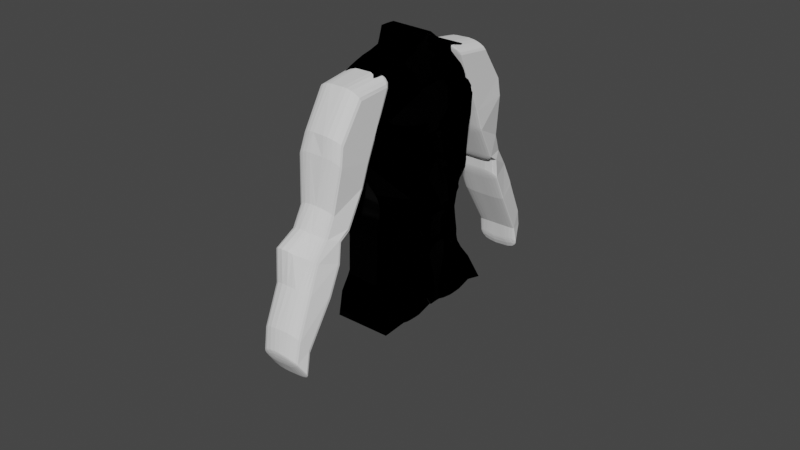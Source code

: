 # Source: PlayerModel_1.blend  (saved by Blender 3.1.7; exported with 4.5.12 LTS)
import bpy
from mathutils import Matrix  # noqa: F401  (used for matrix-valued properties, if any)

bpy.ops.wm.read_factory_settings(use_empty=True)
scene = bpy.context.scene
scene.name = 'Scene'

# ---- collections
col_collection = bpy.data.collections.new('Collection'); scene.collection.children.link(col_collection)

# ---- images (referenced by path relative to the original .blend; pixels are not part of the script)
import os
ASSET_DIR = os.environ.get("B2B_ASSET_DIR", "")  # directory of the original .blend (textures are referenced by path, not embedded)
HERE = os.path.dirname(os.path.abspath(__file__))  # packed textures are extracted next to this script under _unpacked/

def load_image(name, relpath, width, height, colorspace="sRGB"):
    """Load a texture the original file referenced (path relative to the .blend, or extracted next to this script)."""
    p = next((c for c in (os.path.join(HERE, relpath), os.path.join(ASSET_DIR, relpath)) if relpath and os.path.exists(c)), "")
    if p:
        img = bpy.data.images.load(p, check_existing=True)
        img.name = name
    else:  # same state as the original file: an image datablock whose file is absent (Cycles renders it pink)
        img = bpy.data.images.new(name, width, height)
        img.source = "FILE"
        img.filepath = "//" + (relpath or name)
    img.colorspace_settings.name = colorspace
    return img
img_normalmap_png = load_image('NormalMap.png', 'NormalMap.png', 1024, 1024, 'sRGB')
img_colormap_png = load_image('ColorMap.png', 'ColorMap.png', 1024, 1024, 'sRGB')

# ---- materials (node trees are filled in below, after node groups)
mat_material_001 = bpy.data.materials.new('Material.001')
mat_material_001.use_transparent_shadow = False

# ---- material node trees
mat_material_001.use_nodes = True; mat_material_001.node_tree.nodes.clear()
_N = mat_material_001.node_tree.nodes; _L = mat_material_001.node_tree.links
n0 = _N.new('ShaderNodeBsdfPrincipled'); n0.name = 'Principled BSDF'; n0.location = (10, 300)
n0.distribution = 'GGX'
n0.subsurface_method = 'RANDOM_WALK_SKIN'
n0.inputs[1].default_value = 0.3409
n0.inputs[2].default_value = 0.7091
n0.inputs[3].default_value = 1.45
n0.inputs[8].default_value = 1.0
n0.inputs[10].default_value = 1.0
n0.inputs[11].default_value = 3.391
n0.inputs[12].default_value = 0.7136
n0.inputs[13].default_value = 0.0
n0.inputs[14].default_value = (0.9341, 0.9341, 0.9341, 1.0)
n0.inputs[20].default_value = 0.0
n0.inputs[24].default_value = 0.02455
n0.inputs[27].default_value = (0.0, 0.0, 0.0, 1.0)
n0.inputs[28].default_value = 1.0
n1 = _N.new('ShaderNodeOutputMaterial'); n1.name = 'Material Output'; n1.location = (300, 300)
n2 = _N.new('ShaderNodeTexImage'); n2.name = 'Image Texture.001'; n2.location = (-768, 122)
n2.image = img_normalmap_png
n3 = _N.new('ShaderNodeNormalMap'); n3.name = 'Normal Map'; n3.location = (-439, -27)
n3.space = 'OBJECT'
n3.inputs[0].default_value = 3.4
n4 = _N.new('ShaderNodeTexImage'); n4.name = 'Image Texture'; n4.location = (-579, 370)
n4.image = img_colormap_png
n5 = _N.new('ShaderNodeMix'); n5.name = 'Mix'; n5.location = (-160, 180)
n5.data_type = 'RGBA'
n5.inputs[0].default_value = 1.0
n5.inputs[7].default_value = (0.0, 0.0, 0.0, 1.0)
_L.new(n0.outputs[0], n1.inputs[0])
_L.new(n2.outputs[0], n3.inputs[1])
_L.new(n3.outputs[0], n0.inputs[5])
_L.new(n4.outputs[0], n5.inputs[6])
_L.new(n5.outputs[2], n0.inputs[0])
n1.is_active_output = True

# ---- world
world_world = bpy.data.worlds.new('World'); scene.world = world_world
world_world.use_nodes = True; world_world.node_tree.nodes.clear()
_N = world_world.node_tree.nodes; _L = world_world.node_tree.links
n0 = _N.new('ShaderNodeOutputWorld'); n0.name = 'World Output'; n0.location = (300, 300)
n1 = _N.new('ShaderNodeBackground'); n1.name = 'Background'; n1.location = (10, 300)
n1.inputs[0].default_value = (0.05088, 0.05088, 0.05088, 1.0)
_L.new(n1.outputs[0], n0.inputs[0])
n0.is_active_output = True
world_world.color = (0.05088, 0.05088, 0.05088)
world_world.use_sun_shadow = False
world_world.sun_shadow_jitter_overblur = 0.0

# ---- meshes
me_plane_001 = bpy.data.meshes.new('Plane.001')
me_plane_001.from_pydata([(-1.499e-08, 0.0, 0.1994), (-1.571e-06, 1.0, 0.1997), (-1.048, 0.996, 0.231), (1.165, 1.13, 0.1994), (-1.297, 0.0001423, 0.1997), (1.165, 0.0, 0.1994), (-0.5038, 1.226, 0.1998), (-0.5038, 0.0, 0.1994), (-0.2557, 1.15, 0.2001), (-0.2556, 0.0, 0.1994), (-0.1278, 1.07, 0.2003), (-0.1278, 0.0, 0.1994), (-0.3835, 1.204, 0.2007), (-0.3835, 0.0, 0.1994), (-0.7533, 1.3, 0.2271), (-0.7519, 0.0, 0.1994), (-0.6316, 1.253, 0.2009), (-0.6316, 0.0, 0.1994), (-0.8771, 1.327, 0.2466), (-0.8797, 1.043e-07, 0.1994), (0.5, 0.0, 0.1994), (0.5, 0.9074, 0.2142), (0.25, 0.0, 0.1994), (0.25, 0.9168, 0.1994), (0.125, 0.0, 0.1994), (0.125, 0.957, 0.1994), (0.375, 0.0, 0.1994), (0.375, 0.8943, 0.2029), (0.75, 0.0, 0.1994), (0.75, 0.9387, 0.2169), (0.625, 0.0, 0.1994), (0.625, 0.9239, 0.2235), (0.875, 0.0, 0.1994), (0.8751, 1.0, 0.2026), (-0.8159, 1.325, 0.2415), (-0.8158, 0.0, 0.1994), (-0.6934, 1.279, 0.2108), (-0.6917, 0.0, 0.1994), (-0.5677, 1.236, 0.1995), (-0.5677, 0.0, 0.1994), (-0.4436, 1.226, 0.2002), (-0.4436, 0.0, 0.1994), (-0.3232, 1.188, 0.2005), (-0.3233, 0.0, 0.1994), (-0.1917, 1.102, 0.2), (-0.1917, 0.0, 0.1994), (-0.06391, 1.022, 0.2003), (-0.06391, 0.0, 0.1994), (0.0625, 0.0, 0.1994), (0.0625, 0.9839, 0.1994), (0.1875, 0.0, 0.1994), (0.1875, 0.9353, 0.1994), (0.3125, 0.0, 0.1994), (0.3125, 0.9055, 0.2001), (0.4375, 0.0, 0.1994), (0.4375, 0.8944, 0.2079), (0.5625, 0.0, 0.1994), (0.5625, 0.915, 0.2197), (0.6875, 0.0, 0.1994), (0.6875, 0.9442, 0.2221), (0.8125, 0.0, 0.1994), (0.8125, 0.9593, 0.2091), (0.9375, 0.0, 0.1994), (0.9414, 1.058, 0.1996), (1.165, 0.5, 0.1994), (-1.157, 0.501, 0.2409), (-1.233, 0.3055, 0.2391), (1.165, 0.25, 0.1994), (1.165, 0.75, 0.1994), (-1.102, 0.7496, 0.2281), (-0.9282, 1.303, 0.2458), (-0.9398, 9.905e-05, 0.2001), (1.165, 0.875, 0.1995), (-1.08, 0.8678, 0.2301), (-1.127, 0.625, 0.2293), (1.165, 0.625, 0.1994), (1.165, 0.375, 0.1994), (-1.196, 0.3872, 0.2537), (-1.296, 0.1253, 0.201), (1.165, 0.125, 0.1994), (-0.9937, 1.153, 0.2326), (-1.118, 5.311e-09, 0.201), (-0.9665, 1.23, 0.2401), (-1.029, 1.233e-06, 0.2015), (1.165, 0.9375, 0.1994), (-1.063, 0.9367, 0.2314), (-1.022, 1.072, 0.229), (-1.214, 1.774e-07, 0.2001), (-1.008, 1.112, 0.2298), (-1.166, 2.855e-08, 0.2004), (-0.9801, 1.191, 0.2361), (-1.074, 4.569e-08, 0.2016), (-1.035, 1.035, 0.2296), (-1.255, 1.327e-06, 0.1999), (-0.9515, 1.268, 0.2435), (-0.9844, 1.539e-05, 0.2009), (0.0625, -9.789e-11, 0.338), (-1.432e-07, -8.757e-11, 0.338), (1.165, 0.9477, 0.4837), (1.165, 1.129, 0.5088), (-1.035, 1.034, 0.3783), (-1.048, 0.9917, 0.3916), (-1.284, 0.1347, 0.4251), (-1.29, 0.01713, 0.4528), (0.06246, 0.9821, 0.4348), (-0.0002753, 1.002, 0.4348), (-1.255, 0.001697, 0.4456), (-0.4431, 1.219, 0.3971), (-0.5002, 1.213, 0.3993), (-0.4429, 0.00353, 0.4987), (-0.5038, 1.765e-06, 0.338), (-0.1919, 1.105, 0.3914), (-0.2563, 1.147, 0.3776), (-0.1917, 2.152e-05, 0.3386), (-0.2546, 0.00126, 0.3422), (-0.06394, 1.027, 0.4279), (-0.1278, 1.067, 0.4137), (-0.06391, 1.941e-09, 0.3381), (-0.1278, 3.106e-07, 0.3382), (-0.3213, 1.181, 0.3758), (-0.383, 1.203, 0.3835), (-0.327, 0.007224, 0.4496), (-0.3837, 0.0005323, 0.472), (-0.741, 1.081, 0.4148), (-0.7628, 1.27, 0.3951), (-0.6917, -9.789e-11, 0.338), (-0.7519, -9.733e-11, 0.338), (-0.5447, 1.141, 0.4204), (-0.6379, 1.187, 0.4027), (-0.5677, -9.789e-11, 0.338), (-0.6316, -9.789e-11, 0.338), (-0.8169, 1.319, 0.3852), (-0.8756, 1.324, 0.3766), (-0.8158, 3.429e-06, 0.3386), (-0.8794, 0.001, 0.3448), (0.5625, -9.789e-11, 0.338), (0.5, 0.00107, 0.5078), (0.5625, 0.9154, 0.3961), (0.5, 0.907, 0.3943), (0.3125, -9.789e-11, 0.338), (0.25, -9.789e-11, 0.338), (0.3125, 0.9064, 0.3946), (0.25, 0.919, 0.3988), (0.1875, 4.616e-09, 0.5092), (0.1251, 0.0004132, 0.5086), (0.1875, 0.9365, 0.4084), (0.125, 0.9579, 0.4238), (0.4377, 1.9e-06, 0.5081), (0.375, -9.789e-11, 0.338), (0.4375, 0.8981, 0.3925), (0.375, 0.8977, 0.3931), (0.8125, -9.789e-11, 0.338), (0.75, -9.789e-11, 0.338), (0.813, 0.9658, 0.4012), (0.75, 0.9447, 0.399), (0.6875, -9.789e-11, 0.338), (0.625, -9.789e-11, 0.338), (0.6875, 0.94, 0.3994), (0.625, 0.9258, 0.3984), (0.9375, -9.789e-11, 0.338), (0.875, -9.789e-11, 0.338), (0.9656, 1.061, 0.4506), (0.8792, 1.005, 0.4152), (1.162, 0.009927, 0.4849), (1.165, 0.375, 0.5091), (1.165, 0.5, 0.5092), (-1.128, 0.6255, 0.3992), (-1.159, 0.5041, 0.3924), (-1.196, 0.3908, 0.3929), (-1.237, 0.2847, 0.3996), (1.165, 0.1255, 0.4795), (1.165, 0.25, 0.5005), (1.165, 0.625, 0.507), (1.165, 0.7498, 0.4907), (-1.081, 0.8599, 0.4174), (-1.103, 0.7479, 0.4117), (-0.9246, 1.302, 0.3763), (-0.9315, 0.04993, 0.4639), (1.165, 0.8696, 0.4786), (-1.063, 0.9338, 0.4074), (-0.9801, 1.191, 0.3705), (-0.9939, 1.152, 0.3679), (-1.074, 1.611e-05, 0.4235), (-1.119, 1.977e-06, 0.4206), (-0.9501, 1.267, 0.3743), (-0.9662, 1.23, 0.3727), (-0.9837, 0.004521, 0.4434), (-1.029, 0.0003319, 0.4306), (-1.008, 1.112, 0.366), (-1.022, 1.072, 0.3696), (-1.166, 1.549e-05, 0.4242), (-1.213, 0.0001662, 0.4335), (-0.8491, 0.5577, 0.4725), (-0.458, 0.1776, 0.3406), (-0.4191, 0.5673, 0.489), (-0.472, 0.8807, 0.4856), (-0.4096, 0.1578, 0.5151), (-0.3755, 0.3654, 0.5195), (-0.376, 0.5168, 0.5148), (-0.2669, 0.07166, 0.4799), (-0.178, 0.2615, 0.5252), (-0.05142, 0.391, 0.5359), (0.08571, 0.4126, 0.533), (0.156, 0.2683, 0.5241), (0.2352, -9.789e-11, 0.5092), (0.4193, 0.000268, 0.5089), (0.257, 0.3241, 0.5144), (0.3266, 0.4017, 0.515), (0.3919, 0.3343, 0.5145), (0.4045, 0.1351, 0.5109), (1.118, 0.01365, 0.4985), (0.5272, 0.243, 0.5224), (0.6145, 0.3432, 0.5277), (0.7354, 0.3659, 0.528), (0.8747, 0.3345, 0.5248), (1.015, 0.2525, 0.5214), (1.111, 0.1426, 0.5164), (0.5625, 2.877e-05, 0.5311), (0.5003, 0.001882, 0.5346), (0.8125, 1.29e-08, 0.5228), (0.75, 4.257e-11, 0.5264), (0.6875, 6.237e-09, 0.5274), (0.625, 5.5e-07, 0.5282), (0.9556, 0.001326, 0.5008), (0.8757, 1.653e-05, 0.5144), (1.107, 0.02026, 0.5236), (0.5276, 0.2423, 0.521), (0.6146, 0.3428, 0.5158), (0.7354, 0.3656, 0.5155), (0.8745, 0.3337, 0.5184), (1.014, 0.252, 0.5214), (1.108, 0.1428, 0.5246), (0.3125, -9.789e-11, 0.5249), (0.25, -9.789e-11, 0.5249), (0.4192, 0.0003332, 0.5248), (0.375, 5.674e-08, 0.5247), (0.2352, -9.789e-11, 0.5249), (0.2573, 0.3224, 0.5196), (0.3265, 0.4017, 0.5191), (0.3917, 0.3341, 0.5195), (0.4046, 0.1354, 0.5231), (0.0625, 1.613e-05, 0.5595), (-9.297e-05, 6.029e-07, 0.5472), (-0.1896, 0.002384, 0.4804), (-0.2412, 0.01814, 0.4811), (-0.06391, 1.043e-05, 0.5227), (-0.1276, 0.0002159, 0.4962), (0.1249, 0.001192, 0.5642), (-0.2448, 0.1002, 0.5098), (-0.1741, 0.2672, 0.5273), (-0.05075, 0.3919, 0.533), (0.0862, 0.4134, 0.5401), (0.1568, 0.2692, 0.5499), (-0.4446, 0.005282, 0.5224), (-0.5032, 0.0009466, 0.5231), (-0.457, 0.1985, 0.4977), (-0.4104, 0.4651, 0.5004), (-0.4099, 0.1574, 0.5164), (-0.3757, 0.361, 0.5113), (-0.3751, 0.4937, 0.5077), (-0.6917, -9.789e-11, 0.5135), (-0.7519, -9.41e-12, 0.5134), (-0.5519, 1.062, 0.4441), (-0.6454, 1.104, 0.4391), (-0.5677, -9.789e-11, 0.5135), (-0.6316, -9.789e-11, 0.5135), (-0.8158, 8.778e-06, 0.5107), (-0.8791, 0.001793, 0.5027), (-0.7525, 0.9455, 0.448), (-0.5038, 0.0008099, 0.5125), (-0.925, 0.06132, 0.502), (-0.8512, 0.5278, 0.4704), (-0.4593, 0.2087, 0.4855), (-0.4379, 0.5771, 0.4824), (-0.4767, 0.866, 0.4712)], [], [(48, 0, 47, 11, 45, 9, 43, 13, 41, 7, 39, 17, 37, 15, 35, 19, 71, 95, 83, 91, 81, 89, 87, 93, 4, 78, 66, 77, 65, 74, 69, 73, 85, 2, 92, 86, 88, 80, 90, 82, 94, 70, 18, 34, 14, 36, 16, 38, 6, 40, 12, 42, 8, 44, 10, 46, 1, 49, 25, 51, 23, 53, 27, 55, 21, 57, 31, 59, 29, 61, 33, 63, 3, 84, 72, 68, 75, 64, 76, 67, 79, 5, 62, 32, 60, 28, 58, 30, 56, 20, 54, 26, 52, 22, 50, 24), (96, 144, 247, 241), (73, 69, 175, 174), (43, 9, 114, 199, 121), (17, 39, 129, 130), (18, 70, 176, 132), (10, 44, 111, 116), (34, 18, 132, 131), (71, 19, 134, 177), (45, 11, 118, 113), (19, 35, 133, 134), (68, 72, 178, 173), (1, 46, 115, 105), (20, 56, 135, 136), (85, 73, 174, 179), (47, 0, 97, 117), (57, 21, 138, 137), (69, 74, 166, 175), (48, 24, 144, 96), (22, 52, 139, 140), (64, 75, 172, 165), (25, 49, 104, 146), (53, 23, 142, 141), (67, 76, 164, 171), (50, 22, 140, 204, 143), (24, 50, 143, 144), (65, 77, 168, 167), (23, 51, 145, 142), (51, 25, 146, 145), (66, 78, 102, 169), (52, 26, 148, 139), (26, 54, 147, 205, 148), (0, 48, 96, 97), (5, 79, 170, 163), (27, 53, 141, 150), (55, 27, 150, 149), (84, 3, 99, 98), (90, 80, 181, 180), (54, 20, 136, 147), (28, 60, 151, 152), (92, 2, 101, 100), (81, 91, 182, 183), (21, 55, 149, 138), (61, 29, 154, 153), (78, 4, 103, 102), (94, 82, 185, 184), (56, 30, 156, 135), (30, 58, 155, 156), (49, 1, 105, 104), (83, 95, 186, 187), (31, 57, 137, 158), (59, 31, 158, 157), (4, 93, 106, 103), (72, 84, 98, 178), (58, 28, 152, 155), (32, 62, 159, 160), (40, 6, 108, 107), (2, 85, 179, 101), (29, 59, 157, 154), (63, 33, 162, 161), (7, 41, 109, 110), (88, 86, 189, 188), (60, 32, 160, 151), (14, 34, 131, 124), (44, 8, 112, 111), (87, 89, 190, 191), (33, 61, 153, 162), (35, 15, 126, 133), (9, 45, 113, 114), (80, 88, 188, 181), (62, 5, 163, 210, 159), (16, 36, 123, 128), (46, 10, 116, 115), (89, 81, 183, 190), (3, 63, 161, 99), (37, 17, 130, 125), (11, 47, 117, 118), (82, 90, 180, 185), (76, 64, 165, 164), (6, 38, 127, 108), (42, 12, 120, 119), (91, 83, 187, 182), (74, 65, 167, 166), (39, 7, 110, 129), (13, 43, 121, 122), (86, 92, 100, 189), (77, 66, 169, 168), (12, 40, 107, 120), (36, 14, 124, 123), (93, 87, 191, 106), (79, 67, 171, 170), (41, 13, 122, 109), (15, 37, 125, 126), (70, 94, 184, 176), (75, 68, 173, 172), (8, 42, 119, 112), (38, 16, 128, 127), (95, 71, 177, 186), (177, 192, 123, 124, 131, 132, 176, 184, 185, 180, 181, 188, 189, 100, 101, 179, 174, 175, 166, 167, 168, 169, 102, 103, 106, 191, 190, 183, 182, 187, 186), (192, 177, 270, 271), (198, 194, 256, 259), (199, 200, 201, 202, 203, 144, 143, 204, 206, 207, 208, 209, 205, 147, 136, 211, 212, 213, 214, 215, 216, 210, 163, 170, 171, 164, 165, 172, 173, 178, 98, 99, 161, 162, 153, 154, 157, 158, 137, 138, 149, 150, 141, 142, 145, 146, 104, 105, 115, 116, 111, 112, 119, 120, 107, 108, 127, 195, 194, 198, 197, 196, 109, 122, 121), (204, 140, 233, 236), (210, 216, 231, 225), (225, 231, 230, 229, 228, 227, 226, 218, 217, 222, 221, 220, 219, 224, 223), (156, 155, 221, 222), (151, 160, 224, 219), (211, 136, 218, 226), (212, 211, 226, 227), (160, 159, 223, 224), (159, 210, 225, 223), (213, 212, 227, 228), (135, 156, 222, 217), (214, 213, 228, 229), (136, 135, 217, 218), (215, 214, 229, 230), (152, 151, 219, 220), (155, 152, 220, 221), (216, 215, 230, 231), (234, 240, 239, 238, 237, 236, 233, 232, 235), (139, 148, 235, 232), (208, 207, 238, 239), (140, 139, 232, 233), (148, 205, 234, 235), (209, 208, 239, 240), (206, 204, 236, 237), (205, 209, 240, 234), (207, 206, 237, 238), (241, 247, 252, 251, 250, 249, 248, 244, 243, 246, 245, 242), (118, 117, 245, 246), (113, 118, 246, 243), (202, 201, 250, 251), (199, 114, 244, 248), (203, 202, 251, 252), (114, 113, 243, 244), (200, 199, 248, 249), (117, 97, 242, 245), (144, 203, 252, 247), (97, 96, 241, 242), (201, 200, 249, 250), (253, 257, 258, 259, 256, 255, 254), (196, 197, 258, 257), (194, 193, 255, 256), (197, 198, 259, 258), (109, 196, 257, 253), (110, 109, 253, 254), (193, 110, 254, 255), (269, 272, 273, 274, 262, 263, 268, 271, 270, 267, 266, 261, 260, 265, 264), (125, 130, 265, 260), (126, 125, 260, 261), (123, 192, 271, 268), (127, 128, 263, 262), (110, 193, 272, 269), (129, 110, 269, 264), (130, 129, 264, 265), (193, 194, 273, 272), (194, 195, 274, 273), (134, 133, 266, 267), (177, 134, 267, 270), (195, 127, 262, 274), (133, 126, 261, 266), (128, 123, 268, 263)])
me_plane_001.polygons.foreach_set('use_smooth', [True] * 162)
_uv = me_plane_001.uv_layers.new(name='UVMap')
_uv.uv.foreach_set('vector', [7.218e-05, 0.4039, 6.866e-05, 0.3853, 6.506e-05, 0.3663, 6.146e-05, 0.3473, 5.785e-05, 0.3283, 5.425e-05, 0.3093, 5.044e-05, 0.2892, 4.705e-05, 0.2714, 4.366e-05, 0.2535, 4.027e-05, 0.2356, 3.666e-05, 0.2166, 3.307e-05, 0.1976, 2.967e-05, 0.1797, 2.629e-05, 0.1619, 2.269e-05, 0.1429, 1.92e-05, 0.1239, 4.758e-05, 0.106, 2.313e-05, 0.09275, 1.852e-05, 0.07949, 1.577e-05, 0.06624, 1.137e-05, 0.05298, 6.519e-06, 0.03872, 2.746e-06, 0.02446, 0.0, 0.01222, 3.885e-05, 0.0, 0.03725, 9.251e-05, 0.09094, 0.01857, 0.1153, 0.02972, 0.149, 0.04136, 0.1859, 0.05034, 0.2229, 0.05754, 0.258, 0.06432, 0.2785, 0.06923, 0.2961, 0.07379, 0.3077, 0.07763, 0.3186, 0.08141, 0.3306, 0.08561, 0.3427, 0.08984, 0.3542, 0.09386, 0.3656, 0.09789, 0.3769, 0.1023, 0.3874, 0.1093, 0.3947, 0.1244, 0.3941, 0.1427, 0.3865, 0.1613, 0.3802, 0.1792, 0.3723, 0.1976, 0.3675, 0.2166, 0.3643, 0.2356, 0.3643, 0.2535, 0.358, 0.2714, 0.3531, 0.2892, 0.342, 0.3093, 0.3276, 0.3283, 0.318, 0.3473, 0.3037, 0.3663, 0.2973, 0.3853, 0.2925, 0.4039, 0.2845, 0.4225, 0.278, 0.441, 0.2726, 0.4596, 0.2692, 0.4782, 0.2659, 0.4967, 0.2659, 0.5153, 0.2698, 0.5338, 0.2721, 0.5524, 0.2748, 0.5709, 0.2808, 0.5895, 0.2792, 0.6081, 0.2853, 0.6267, 0.2974, 0.6454, 0.3147, 0.6651, 0.3358, 0.7316, 0.2788, 0.7316, 0.2602, 0.7316, 0.223, 0.7316, 0.1859, 0.7316, 0.1487, 0.7316, 0.1116, 0.7316, 0.07443, 0.7316, 0.03728, 0.7316, 0.0001344, 0.7316, 0.0001215, 0.6639, 0.000118, 0.6454, 0.0001145, 0.6268, 0.0001109, 0.6082, 0.0001074, 0.5896, 0.0001039, 0.5711, 0.0001004, 0.5525, 9.684e-05, 0.5339, 9.332e-05, 0.5153, 8.98e-05, 0.4968, 8.627e-05, 0.4782, 8.275e-05, 0.4596, 7.923e-05, 0.441, 7.571e-05, 0.4225, 0.8295, 0.4039, 0.7818, 0.4225, 0.7591, 0.4225, 0.7604, 0.4039, 0.8906, 0.7473, 0.8886, 0.7116, 0.9414, 0.709, 0.9445, 0.7428, 0.8707, 0.2893, 0.8707, 0.3094, 0.8283, 0.3097, 0.7902, 0.3059, 0.7993, 0.2882, 0.8707, 0.1976, 0.8707, 0.2166, 0.8295, 0.2166, 0.8295, 0.1976, 0.7665, 0.8354, 0.7672, 0.8207, 0.8042, 0.8235, 0.8034, 0.8377, 0.9377, 0.3002, 0.9379, 0.3197, 0.8841, 0.3195, 0.8773, 0.2999, 0.7641, 0.8535, 0.7665, 0.8354, 0.8034, 0.8377, 0.8052, 0.8553, 0.8705, 0.106, 0.8707, 0.1239, 0.8275, 0.124, 0.7936, 0.1084, 0.8707, 0.3284, 0.8707, 0.3474, 0.8295, 0.3474, 0.8293, 0.3284, 0.8707, 0.1239, 0.8707, 0.1429, 0.8294, 0.1429, 0.8275, 0.124, 0.721, 0.7311, 0.721, 0.7682, 0.6411, 0.7667, 0.6375, 0.7311, 0.9376, 0.2611, 0.9374, 0.2805, 0.8729, 0.2802, 0.8707, 0.2609, 0.8707, 0.534, 0.8707, 0.5525, 0.8295, 0.5525, 0.7821, 0.534, 0.8918, 0.7683, 0.8906, 0.7473, 0.9445, 0.7428, 0.9424, 0.7654, 0.8707, 0.3664, 0.8707, 0.3854, 0.8295, 0.3854, 0.8295, 0.3664, 0.932, 0.0928, 0.9335, 0.1112, 0.883, 0.111, 0.8827, 0.09255, 0.8886, 0.7116, 0.8875, 0.674, 0.9363, 0.672, 0.9414, 0.709, 0.8707, 0.4039, 0.8707, 0.4225, 0.7818, 0.4225, 0.8295, 0.4039, 0.8707, 0.4597, 0.8707, 0.4782, 0.8295, 0.4782, 0.8295, 0.4597, 0.721, 0.6568, 0.721, 0.694, 0.6327, 0.694, 0.632, 0.6569, 0.9376, 0.2233, 0.9377, 0.2423, 0.8707, 0.242, 0.8739, 0.223, 0.9373, 0.1669, 0.9375, 0.1856, 0.8813, 0.1854, 0.8826, 0.1666, 0.721, 0.5825, 0.721, 0.6197, 0.632, 0.6198, 0.6346, 0.5826, 0.8707, 0.4411, 0.8707, 0.4597, 0.8295, 0.4597, 0.7817, 0.4553, 0.7817, 0.4411, 0.8707, 0.4225, 0.8707, 0.4411, 0.7817, 0.4411, 0.7818, 0.4225, 0.8894, 0.6359, 0.8916, 0.6002, 0.9314, 0.5995, 0.9327, 0.6349, 0.9375, 0.1856, 0.9375, 0.2044, 0.8784, 0.2042, 0.8813, 0.1854, 0.9375, 0.2044, 0.9376, 0.2233, 0.8739, 0.223, 0.8784, 0.2042, 0.8861, 0.5741, 0.8723, 0.5181, 0.9374, 0.519, 0.9318, 0.5659, 0.8707, 0.4782, 0.8707, 0.4968, 0.8295, 0.4968, 0.8295, 0.4782, 0.8707, 0.4968, 0.8707, 0.5154, 0.782, 0.5154, 0.7817, 0.51, 0.8295, 0.4968, 0.8707, 0.3854, 0.8707, 0.4039, 0.8295, 0.4039, 0.8295, 0.3854, 0.721, 0.5083, 0.721, 0.5454, 0.6408, 0.5456, 0.6392, 0.5113, 0.9365, 0.1481, 0.9373, 0.1669, 0.8826, 0.1666, 0.883, 0.1479, 0.9352, 0.1296, 0.9365, 0.1481, 0.883, 0.1479, 0.8833, 0.1294, 0.721, 0.7868, 0.721, 0.8439, 0.6321, 0.8439, 0.6396, 0.7899, 0.8966, 0.8476, 0.8951, 0.8355, 0.9336, 0.8338, 0.9349, 0.846, 0.8707, 0.5154, 0.8707, 0.534, 0.7821, 0.534, 0.782, 0.5154, 0.8707, 0.6083, 0.8707, 0.6269, 0.8295, 0.6269, 0.8295, 0.6083, 0.8925, 0.7987, 0.8924, 0.7865, 0.9384, 0.7834, 0.935, 0.7967, 0.8702, 0.053, 0.8701, 0.06626, 0.8057, 0.06623, 0.8066, 0.0528, 0.9335, 0.1112, 0.9352, 0.1296, 0.8833, 0.1294, 0.883, 0.111, 0.936, 0.01933, 0.9334, 0.03754, 0.8824, 0.03737, 0.882, 0.01902, 0.8723, 0.5181, 0.8707, 0.4821, 0.9445, 0.4844, 0.9374, 0.519, 0.8999, 0.8716, 0.8983, 0.8596, 0.9361, 0.8581, 0.9371, 0.87, 0.8707, 0.5525, 0.8707, 0.5711, 0.8295, 0.5711, 0.8295, 0.5525, 0.8707, 0.5711, 0.8707, 0.5897, 0.8295, 0.5897, 0.8295, 0.5711, 0.9377, 0.2423, 0.9376, 0.2611, 0.8707, 0.2609, 0.8707, 0.242, 0.8701, 0.07951, 0.8703, 0.09277, 0.7998, 0.09298, 0.8036, 0.07953, 0.9311, 0.07439, 0.932, 0.0928, 0.8827, 0.09255, 0.8822, 0.07417, 0.9318, 0.05617, 0.9311, 0.07439, 0.8822, 0.07417, 0.8821, 0.05585, 0.8706, 0.0, 0.8706, 0.01222, 0.7991, 0.01244, 0.797, 0.001886, 0.721, 0.7682, 0.721, 0.7868, 0.6396, 0.7899, 0.6411, 0.7667, 0.8707, 0.5897, 0.8707, 0.6083, 0.8295, 0.6083, 0.8295, 0.5897, 0.8707, 0.6454, 0.8707, 0.664, 0.8295, 0.664, 0.8295, 0.6454, 0.9383, 0.3964, 0.9383, 0.4143, 0.882, 0.4127, 0.8828, 0.3959, 0.8924, 0.7865, 0.8918, 0.7683, 0.9424, 0.7654, 0.9384, 0.7834, 0.9334, 0.03754, 0.9318, 0.05617, 0.8821, 0.05585, 0.8824, 0.03737, 0.869, 0.8875, 0.8475, 0.8879, 0.8471, 0.8277, 0.869, 0.8157, 0.8707, 0.2356, 0.8707, 0.2535, 0.7848, 0.2537, 0.8295, 0.2356, 0.8937, 0.8228, 0.8929, 0.8102, 0.933, 0.8088, 0.9325, 0.8213, 0.8707, 0.6269, 0.8707, 0.6454, 0.8295, 0.6454, 0.8295, 0.6269, 0.7591, 0.8723, 0.7641, 0.8535, 0.8052, 0.8553, 0.8076, 0.8723, 0.9379, 0.3197, 0.9381, 0.3394, 0.8884, 0.3393, 0.8841, 0.3195, 0.8705, 0.02446, 0.8704, 0.03873, 0.8055, 0.03876, 0.8028, 0.02485, 0.9384, 0.001438, 0.936, 0.01933, 0.882, 0.01902, 0.8783, 0.0, 0.8707, 0.1429, 0.8707, 0.1619, 0.8295, 0.1619, 0.8294, 0.1429, 0.8707, 0.3094, 0.8707, 0.3284, 0.8293, 0.3284, 0.8283, 0.3097, 0.8951, 0.8355, 0.8937, 0.8228, 0.9325, 0.8213, 0.9336, 0.8338, 0.8707, 0.664, 0.8707, 0.7317, 0.7888, 0.7308, 0.7848, 0.7175, 0.8295, 0.664, 0.938, 0.4527, 0.9351, 0.4714, 0.8745, 0.4821, 0.8775, 0.4532, 0.9374, 0.2805, 0.9377, 0.3002, 0.8773, 0.2999, 0.8729, 0.2802, 0.8704, 0.03873, 0.8702, 0.053, 0.8066, 0.0528, 0.8055, 0.03876, 0.8244, 0.8207, 0.7591, 0.8207, 0.7654, 0.749, 0.8233, 0.7317, 0.8707, 0.1798, 0.8707, 0.1976, 0.8295, 0.1976, 0.8295, 0.1798, 0.8707, 0.3474, 0.8707, 0.3664, 0.8295, 0.3664, 0.8295, 0.3474, 0.8983, 0.8596, 0.8966, 0.8476, 0.9349, 0.846, 0.9361, 0.8581, 0.721, 0.6197, 0.721, 0.6568, 0.632, 0.6569, 0.632, 0.6198, 0.9383, 0.4143, 0.9384, 0.4334, 0.8751, 0.4248, 0.882, 0.4127, 0.9382, 0.3601, 0.9381, 0.3782, 0.8868, 0.3778, 0.889, 0.3592, 0.8701, 0.06626, 0.8701, 0.07951, 0.8036, 0.07953, 0.8057, 0.06623, 0.8875, 0.674, 0.8894, 0.6359, 0.9327, 0.6349, 0.9363, 0.672, 0.8707, 0.2166, 0.8707, 0.2356, 0.8295, 0.2356, 0.8295, 0.2166, 0.8707, 0.2714, 0.8707, 0.2893, 0.7993, 0.2882, 0.7927, 0.2713, 0.8929, 0.8102, 0.8925, 0.7987, 0.935, 0.7967, 0.933, 0.8088, 0.8916, 0.6002, 0.8861, 0.5741, 0.9318, 0.5659, 0.9314, 0.5995, 0.9381, 0.3782, 0.9383, 0.3964, 0.8828, 0.3959, 0.8868, 0.3778, 0.8601, 0.8155, 0.8522, 0.8157, 0.8244, 0.7751, 0.8601, 0.7317, 0.8706, 0.01222, 0.8705, 0.02446, 0.8028, 0.02485, 0.7991, 0.01244, 0.721, 0.5454, 0.721, 0.5825, 0.6346, 0.5826, 0.6408, 0.5456, 0.8707, 0.2535, 0.8707, 0.2714, 0.7927, 0.2713, 0.7848, 0.2537, 0.8707, 0.1619, 0.8707, 0.1798, 0.8295, 0.1798, 0.8295, 0.1619, 0.9012, 0.8834, 0.8999, 0.8716, 0.9371, 0.87, 0.9384, 0.8817, 0.721, 0.694, 0.721, 0.7311, 0.6375, 0.7311, 0.6327, 0.694, 0.9381, 0.3394, 0.9382, 0.3601, 0.889, 0.3592, 0.8884, 0.3393, 0.9384, 0.4334, 0.938, 0.4527, 0.8775, 0.4532, 0.8751, 0.4248, 0.8703, 0.09277, 0.8705, 0.106, 0.7936, 0.1084, 0.7998, 0.09298, 0.632, 0.5396, 0.6298, 0.6919, 0.632, 0.8516, 0.6152, 0.9059, 0.5966, 0.9173, 0.579, 0.9157, 0.5659, 0.9066, 0.5602, 0.8952, 0.5574, 0.8834, 0.5553, 0.8715, 0.5532, 0.8594, 0.5512, 0.847, 0.5493, 0.8346, 0.5478, 0.8225, 0.5466, 0.8092, 0.5457, 0.7912, 0.5449, 0.7685, 0.544, 0.7348, 0.5426, 0.6979, 0.5398, 0.661, 0.5348, 0.6259, 0.5287, 0.5926, 0.5237, 0.5458, 0.5291, 0.5107, 0.5399, 0.5083, 0.5518, 0.5103, 0.5651, 0.513, 0.5787, 0.5156, 0.5919, 0.5181, 0.6051, 0.5204, 0.6185, 0.5239, 0.7344, 0.6677, 0.7439, 0.8197, 0.721, 0.8171, 0.724, 0.677, 0.6056, 0.05068, 0.59, 0.03732, 0.6211, 0.04056, 0.6128, 0.05128, 0.7367, 0.08053, 0.6816, 0.1087, 0.6436, 0.1469, 0.6372, 0.1874, 0.6798, 0.2075, 0.7587, 0.1971, 0.7589, 0.2156, 0.759, 0.2297, 0.6631, 0.2373, 0.6402, 0.2581, 0.6602, 0.2772, 0.7191, 0.2802, 0.759, 0.2841, 0.7591, 0.2895, 0.7588, 0.308, 0.6875, 0.3172, 0.658, 0.3435, 0.6514, 0.3793, 0.6607, 0.4203, 0.685, 0.4616, 0.7175, 0.4893, 0.7552, 0.4904, 0.756, 0.5033, 0.7217, 0.5043, 0.6853, 0.5053, 0.6485, 0.506, 0.6115, 0.5064, 0.5744, 0.5067, 0.5371, 0.5066, 0.5013, 0.5066, 0.4783, 0.507, 0.4251, 0.5083, 0.4438, 0.4473, 0.4593, 0.4206, 0.4706, 0.4005, 0.4768, 0.3817, 0.4781, 0.3632, 0.4823, 0.3447, 0.4852, 0.3261, 0.4876, 0.3075, 0.4902, 0.2889, 0.4903, 0.2705, 0.4877, 0.2521, 0.484, 0.2337, 0.479, 0.2156, 0.473, 0.1976, 0.4661, 0.1795, 0.4603, 0.161, 0.4527, 0.1421, 0.4402, 0.1229, 0.4284, 0.1034, 0.4157, 0.08408, 0.4054, 0.06491, 0.3991, 0.04695, 0.3947, 0.02961, 0.3965, 0.01278, 0.4182, 0.0, 0.497, 0.02256, 0.59, 0.03732, 0.6056, 0.05068, 0.6506, 0.05048, 0.7119, 0.03961, 0.7572, 0.02882, 0.7574, 0.04552, 0.7549, 0.06169, 0.7817, 0.4553, 0.8295, 0.4597, 0.7746, 0.4597, 0.7746, 0.4553, 0.7584, 0.6614, 0.7573, 0.7, 0.7477, 0.7011, 0.7439, 0.6649, 0.1027, 0.9107, 0.06644, 0.9115, 0.03396, 0.884, 0.009584, 0.8429, 0.0, 0.8017, 0.006675, 0.7659, 0.03652, 0.74, 0.1081, 0.7316, 0.1086, 0.7499, 0.1085, 0.7683, 0.1085, 0.7868, 0.1086, 0.8052, 0.1085, 0.8236, 0.1083, 0.8421, 0.1076, 0.8653, 0.8295, 0.5711, 0.8295, 0.5897, 0.769, 0.5897, 0.7688, 0.5711, 0.8295, 0.6269, 0.8295, 0.6454, 0.7729, 0.6456, 0.7704, 0.6269, 0.3884, 0.7668, 0.3936, 0.8384, 0.3784, 0.8384, 0.3816, 0.7671, 0.3856, 0.7316, 0.3884, 0.7668, 0.3816, 0.7671, 0.3819, 0.7318, 0.8295, 0.6454, 0.8295, 0.664, 0.777, 0.6694, 0.7729, 0.6456, 0.8295, 0.664, 0.7848, 0.7175, 0.7701, 0.7142, 0.777, 0.6694, 0.7508, 0.8176, 0.751, 0.8531, 0.7474, 0.8531, 0.7473, 0.8176, 0.8295, 0.5525, 0.8295, 0.5711, 0.7688, 0.5711, 0.7679, 0.5526, 0.7511, 0.7757, 0.7508, 0.8176, 0.7473, 0.8176, 0.7459, 0.7758, 0.7821, 0.534, 0.8295, 0.5525, 0.7679, 0.5526, 0.7669, 0.5341, 0.7511, 0.7326, 0.7511, 0.7757, 0.7459, 0.7758, 0.7439, 0.733, 0.8295, 0.6083, 0.8295, 0.6269, 0.7704, 0.6269, 0.7694, 0.6083, 0.8295, 0.5897, 0.8295, 0.6083, 0.7694, 0.6083, 0.769, 0.5897, 0.7573, 0.7, 0.7584, 0.732, 0.7512, 0.7326, 0.7477, 0.7011, 0.2855, 0.8507, 0.2895, 0.8106, 0.2929, 0.7517, 0.3121, 0.7316, 0.3327, 0.7551, 0.3399, 0.8508, 0.3355, 0.8508, 0.3171, 0.8508, 0.2986, 0.8508, 0.8295, 0.4782, 0.8295, 0.4968, 0.7747, 0.4968, 0.7746, 0.4782, 0.7403, 0.8197, 0.7403, 0.8402, 0.7367, 0.8402, 0.7365, 0.8197, 0.8295, 0.4597, 0.8295, 0.4782, 0.7746, 0.4782, 0.7746, 0.4597, 0.8295, 0.4968, 0.7817, 0.51, 0.7747, 0.51, 0.7747, 0.4968, 0.7219, 0.8788, 0.7233, 0.8197, 0.7272, 0.8197, 0.7279, 0.8787, 0.7574, 0.7601, 0.7584, 0.855, 0.7514, 0.855, 0.7535, 0.7605, 0.721, 0.9187, 0.7219, 0.8788, 0.7279, 0.8787, 0.7281, 0.9187, 0.7568, 0.7326, 0.7574, 0.7601, 0.7535, 0.7605, 0.7532, 0.7326, 0.1339, 0.8547, 0.1153, 0.8538, 0.1086, 0.7738, 0.1309, 0.7316, 0.1715, 0.7393, 0.207, 0.7774, 0.227, 0.8272, 0.2261, 0.8508, 0.2108, 0.8549, 0.192, 0.8552, 0.1723, 0.8552, 0.1527, 0.8551, 0.8295, 0.3474, 0.8295, 0.3664, 0.7714, 0.3664, 0.7793, 0.3474, 0.8293, 0.3284, 0.8295, 0.3474, 0.7793, 0.3474, 0.784, 0.329, 0.7365, 0.8197, 0.7365, 0.8601, 0.7311, 0.86, 0.7281, 0.8198, 0.3518, 0.84, 0.3784, 0.8728, 0.3399, 0.8496, 0.3417, 0.8249, 0.8296, 0.8581, 0.8334, 0.8159, 0.8417, 0.8157, 0.8435, 0.858, 0.8283, 0.3097, 0.8293, 0.3284, 0.784, 0.329, 0.7837, 0.3137, 0.3636, 0.7784, 0.3518, 0.84, 0.3417, 0.8249, 0.358, 0.7738, 0.8295, 0.3664, 0.8295, 0.3854, 0.7641, 0.3853, 0.7714, 0.3664, 0.8244, 0.9379, 0.8296, 0.8581, 0.8435, 0.858, 0.8471, 0.9379, 0.8295, 0.3854, 0.8295, 0.4039, 0.7604, 0.4039, 0.7641, 0.3853, 0.3784, 0.7341, 0.3636, 0.7784, 0.358, 0.7738, 0.3736, 0.7316, 0.7578, 0.02964, 0.7126, 0.04021, 0.6522, 0.05082, 0.6128, 0.05128, 0.6211, 0.04056, 0.7, 0.02585, 0.7591, 0.0123, 0.7542, 0.5545, 0.7549, 0.6164, 0.7508, 0.6152, 0.7473, 0.5546, 0.2434, 0.7316, 0.2844, 0.8465, 0.2343, 0.8407, 0.2333, 0.7605, 0.7549, 0.6164, 0.7575, 0.6614, 0.7529, 0.6546, 0.7508, 0.6152, 0.7575, 0.5083, 0.7542, 0.5545, 0.7473, 0.5546, 0.7439, 0.5092, 0.8295, 0.2356, 0.7848, 0.2537, 0.7712, 0.2532, 0.771, 0.2358, 0.2844, 0.8465, 0.2855, 0.901, 0.227, 0.901, 0.2343, 0.8407, 0.3977, 0.8524, 0.3947, 0.7889, 0.4048, 0.68, 0.4292, 0.5969, 0.4607, 0.5424, 0.49, 0.5344, 0.514, 0.586, 0.5237, 0.7134, 0.5237, 0.854, 0.5077, 0.8694, 0.4888, 0.8671, 0.4701, 0.8642, 0.4525, 0.8614, 0.4349, 0.8586, 0.4163, 0.8557, 0.8295, 0.1798, 0.8295, 0.1976, 0.7676, 0.1976, 0.7676, 0.1798, 0.8295, 0.1619, 0.8295, 0.1798, 0.7676, 0.1798, 0.7676, 0.1619, 0.7439, 0.5083, 0.7344, 0.6677, 0.724, 0.677, 0.7245, 0.5492, 0.4642, 0.5176, 0.4937, 0.5083, 0.49, 0.5344, 0.4607, 0.5424, 0.9384, 0.3386, 0.9389, 0.2855, 0.9918, 0.2765, 1.0, 0.3386, 0.8295, 0.2166, 0.8295, 0.2356, 0.7679, 0.2356, 0.7676, 0.2166, 0.8295, 0.1976, 0.8295, 0.2166, 0.7676, 0.2166, 0.7676, 0.1976, 0.9389, 0.2855, 0.9802, 0.1696, 0.9912, 0.1668, 0.9918, 0.2765, 0.9802, 0.1696, 0.9802, 0.07687, 0.9887, 0.0813, 0.9912, 0.1668, 0.8275, 0.124, 0.8294, 0.1429, 0.7684, 0.1429, 0.7708, 0.1241, 0.7936, 0.1084, 0.8275, 0.124, 0.7708, 0.1241, 0.7708, 0.1104, 0.9802, 0.07687, 0.9619, 0.0, 0.9817, 0.02352, 0.9887, 0.0813, 0.8294, 0.1429, 0.8295, 0.1619, 0.7676, 0.1619, 0.7684, 0.1429, 0.4937, 0.5083, 0.519, 0.5442, 0.514, 0.586, 0.49, 0.5344])
me_plane_001.materials.append(mat_material_001)
me_plane_001.use_remesh_fix_poles = True
me_plane_001.use_remesh_preserve_attributes = False
me_plane_001.update()
me_plane_002 = bpy.data.meshes.new('Plane.002')
me_plane_002.from_pydata([(-1.095, -0.8692, -2.05e-09), (1.124, -1.022, -0.008299), (-0.9261, 0.7798, -0.002199), (1.032, -0.1392, -0.03794), (0.002866, -0.9627, 3.089e-11), (-0.08112, 0.1621, -0.03645), (-0.5701, 1.133, -0.002656), (-0.4971, -0.9627, 3.089e-11), (0.5, -1.0, 0.0), (0.5309, 0.2063, -0.03701), (0.2946, 0.2131, -0.04342), (0.25, -1.0, 0.0), (0.1142, 0.09127, -0.04452), (0.08855, -0.6932, -9.795e-10), (-0.3064, -1.057, -1.203e-09), (-0.4298, 0.8915, -3.701e-09), (0.939, -0.7636, -0.01424), (0.847, 0.1255, -0.03205), (-0.9231, 0.754, -0.1376), (-1.095, -0.8692, -0.1423), (0.9473, -0.7719, -0.1324), (1.133, -1.063, -0.1398), (1.042, -0.07323, -0.1183), (-0.5767, 1.012, -0.1337), (-0.3064, -1.057, -0.1423), (0.002866, -0.9627, -0.1423), (0.1214, 0.3005, -0.1139), (-0.07251, 0.236, -0.113), (-0.4298, 0.8915, -0.1423), (-0.4971, -0.9627, -0.1423), (0.25, -1.0, -0.1423), (0.5, -1.0, -0.1423), (0.8566, 0.2254, -0.1252), (0.5281, 0.3436, -0.1209), (0.2836, 0.8069, -0.1356), (0.08855, -0.6932, -0.1423)], [], [(16, 17, 3, 1), (14, 15, 5, 4), (0, 2, 6, 7), (11, 10, 9, 8), (13, 12, 10, 11), (4, 5, 12, 13), (7, 6, 15, 14), (8, 9, 17, 16), (20, 21, 22, 32), (24, 25, 27, 28), (19, 29, 23, 18), (30, 31, 33, 34), (35, 30, 34, 26), (25, 35, 26, 27), (29, 24, 28, 23), (31, 20, 32, 33), (6, 2, 18, 23), (17, 9, 33, 32), (14, 4, 25, 24), (7, 14, 24, 29), (12, 5, 27, 26), (5, 15, 28, 27), (9, 10, 34, 33), (13, 11, 30, 35), (15, 6, 23, 28), (8, 16, 20, 31), (2, 0, 19, 18), (0, 7, 29, 19), (3, 17, 32, 22), (16, 1, 21, 20), (10, 12, 26, 34), (1, 3, 22, 21), (4, 13, 35, 25), (11, 8, 31, 30)])
_uv = me_plane_002.uv_layers.new(name='UVMap')
_uv.uv.foreach_set('vector', [0.875, 0.0, 0.875, 1.0, 1.0, 1.0, 1.0, 0.0, 0.3771, 0.0, 0.3771, 1.0, 0.5, 1.0, 0.5, 0.0, 0.0, 0.0, 0.0, 1.0, 0.25, 1.0, 0.25, 0.0, 0.625, 0.0, 0.625, 1.0, 0.75, 1.0, 0.75, 0.0, 0.5625, 0.0, 0.5625, 1.0, 0.625, 1.0, 0.625, 0.0, 0.5, 0.0, 0.5, 1.0, 0.5625, 1.0, 0.5625, 0.0, 0.25, 0.0, 0.25, 1.0, 0.3771, 1.0, 0.3771, 0.0, 0.75, 0.0, 0.75, 1.0, 0.875, 1.0, 0.875, 0.0, 0.875, 0.0, 1.0, 0.0, 1.0, 1.0, 0.875, 1.0, 0.3771, 0.0, 0.5, 0.0, 0.5, 1.0, 0.3771, 1.0, 0.0, 0.0, 0.25, 0.0, 0.25, 1.0, 0.0, 1.0, 0.625, 0.0, 0.75, 0.0, 0.75, 1.0, 0.625, 1.0, 0.5625, 0.0, 0.625, 0.0, 0.625, 1.0, 0.5625, 1.0, 0.5, 0.0, 0.5625, 0.0, 0.5625, 1.0, 0.5, 1.0, 0.25, 0.0, 0.3771, 0.0, 0.3771, 1.0, 0.25, 1.0, 0.75, 0.0, 0.875, 0.0, 0.875, 1.0, 0.75, 1.0, 0.25, 1.0, 0.0, 1.0, 0.0, 1.0, 0.25, 1.0, 0.875, 1.0, 0.75, 1.0, 0.75, 1.0, 0.875, 1.0, 0.3771, 0.0, 0.5, 0.0, 0.5, 0.0, 0.3771, 0.0, 0.25, 0.0, 0.3771, 0.0, 0.3771, 0.0, 0.25, 0.0, 0.5625, 1.0, 0.5, 1.0, 0.5, 1.0, 0.5625, 1.0, 0.5, 1.0, 0.3771, 1.0, 0.3771, 1.0, 0.5, 1.0, 0.75, 1.0, 0.625, 1.0, 0.625, 1.0, 0.75, 1.0, 0.5625, 0.0, 0.625, 0.0, 0.625, 0.0, 0.5625, 0.0, 0.3771, 1.0, 0.25, 1.0, 0.25, 1.0, 0.3771, 1.0, 0.75, 0.0, 0.875, 0.0, 0.875, 0.0, 0.75, 0.0, 0.0, 1.0, 0.0, 0.0, 0.0, 0.0, 0.0, 1.0, 0.0, 0.0, 0.25, 0.0, 0.25, 0.0, 0.0, 0.0, 1.0, 1.0, 0.875, 1.0, 0.875, 1.0, 1.0, 1.0, 0.875, 0.0, 1.0, 0.0, 1.0, 0.0, 0.875, 0.0, 0.625, 1.0, 0.5625, 1.0, 0.5625, 1.0, 0.625, 1.0, 1.0, 0.0, 1.0, 1.0, 1.0, 1.0, 1.0, 0.0, 0.5, 0.0, 0.5625, 0.0, 0.5625, 0.0, 0.5, 0.0, 0.625, 0.0, 0.75, 0.0, 0.75, 0.0, 0.625, 0.0])
me_plane_002.use_remesh_fix_poles = True
me_plane_002.use_remesh_preserve_attributes = False
me_plane_002.update()

# ---- objects
ob_empty = bpy.data.objects.new('Empty', None)
ob_empty_001 = bpy.data.objects.new('Empty.001', None)
ob_torso = bpy.data.objects.new('Torso', me_plane_001)
ob_arms = bpy.data.objects.new('Arms', me_plane_002)

# ---- transforms, parenting, visibility, modifiers, constraints
ob_empty.location = (-5.427, 0.0, 0.0)
ob_empty.rotation_euler = (1.571, 0.0, 1.571)
ob_empty.empty_display_type = 'IMAGE'
ob_empty.empty_display_size = 6.069
ob_empty.empty_image_offset = (-0.412, -0.5)
ob_empty_001.location = (-4.727, -2.58, 0.0)
ob_empty_001.rotation_euler = (1.571, -0.0, 3.142)
ob_empty_001.empty_display_type = 'IMAGE'
ob_empty_001.empty_display_size = 6.069
ob_empty_001.empty_image_offset = (-0.412, -0.5)
ob_torso.location = (-5.269, -1.374, 0.8315)
ob_torso.rotation_euler = (0.0, 1.571, 0.0)
ob_torso.scale = (0.5815, 0.3408, 1.0)
_m = ob_torso.modifiers.new('Mirror', 'MIRROR')
_m.use_axis = (False, True, False)
_m.merge_threshold = 0.221
_m = ob_torso.modifiers.new('Bevel', 'BEVEL')
_m.width = 1.67
_m.width_pct = 1.67
_m.segments = 20
_m.invert_vertex_group = True
_m.offset_type = 'DEPTH'
ob_arms.location = (-4.883, -0.7325, 0.8247)
ob_arms.rotation_euler = (-1.571, 2.006, -1.571)
ob_arms.scale = (0.6463, 0.1068, 1.0)
_m = ob_arms.modifiers.new('Mirror', 'MIRROR')
_m.use_axis = (False, True, False)
_m.use_bisect_flip_axis = (True, False, False)
_m.mirror_object = ob_torso
_m = ob_arms.modifiers.new('Bevel', 'BEVEL')
_m.width = 0.22
_m.width_pct = 0.22
_m.segments = 5
_m = ob_arms.modifiers.new('Solidify', 'SOLIDIFY')
_m.thickness = 0.11
_m.offset = -0.0411

# ---- collection membership
col_collection.objects.link(ob_empty)
col_collection.objects.link(ob_empty_001)
col_collection.objects.link(ob_torso)
col_collection.objects.link(ob_arms)

# ---- scene / render settings (as saved in the file)
scene.frame_start = 1; scene.frame_end = 250; scene.frame_set(1)
scene.render.engine = 'BLENDER_EEVEE_NEXT'
scene.cycles.sampling_pattern = 'TABULATED_SOBOL'
scene.cycles.use_light_tree = False
scene.view_settings.view_transform = 'Filmic'
bpy.context.view_layer.update()

# ---- added for rendering (the .blend has no active camera and no usable light): camera, sun
cam_auto = bpy.data.cameras.new('AutoCamera')
cam_auto.lens = 50.0
cam_auto.sensor_width = 36.0
cam_auto.clip_end = 1000.0
ob_auto_camera = bpy.data.objects.new('AutoCamera', cam_auto)
scene.collection.objects.link(ob_auto_camera)
ob_auto_camera.location = (-1.75728, -5.25439, 3.1256)
ob_auto_camera.rotation_euler = (1.09748, -7.21219e-08, 0.694738)
scene.camera = ob_auto_camera
light_auto_sun = bpy.data.lights.new('AutoSun', 'SUN')
light_auto_sun.energy = 3.0
light_auto_sun.angle = 0.0523599
ob_auto_sun = bpy.data.objects.new('AutoSun', light_auto_sun)
scene.collection.objects.link(ob_auto_sun)
ob_auto_sun.rotation_euler = (0.872665, 0.174533, 0.523599)
bpy.context.view_layer.update()
